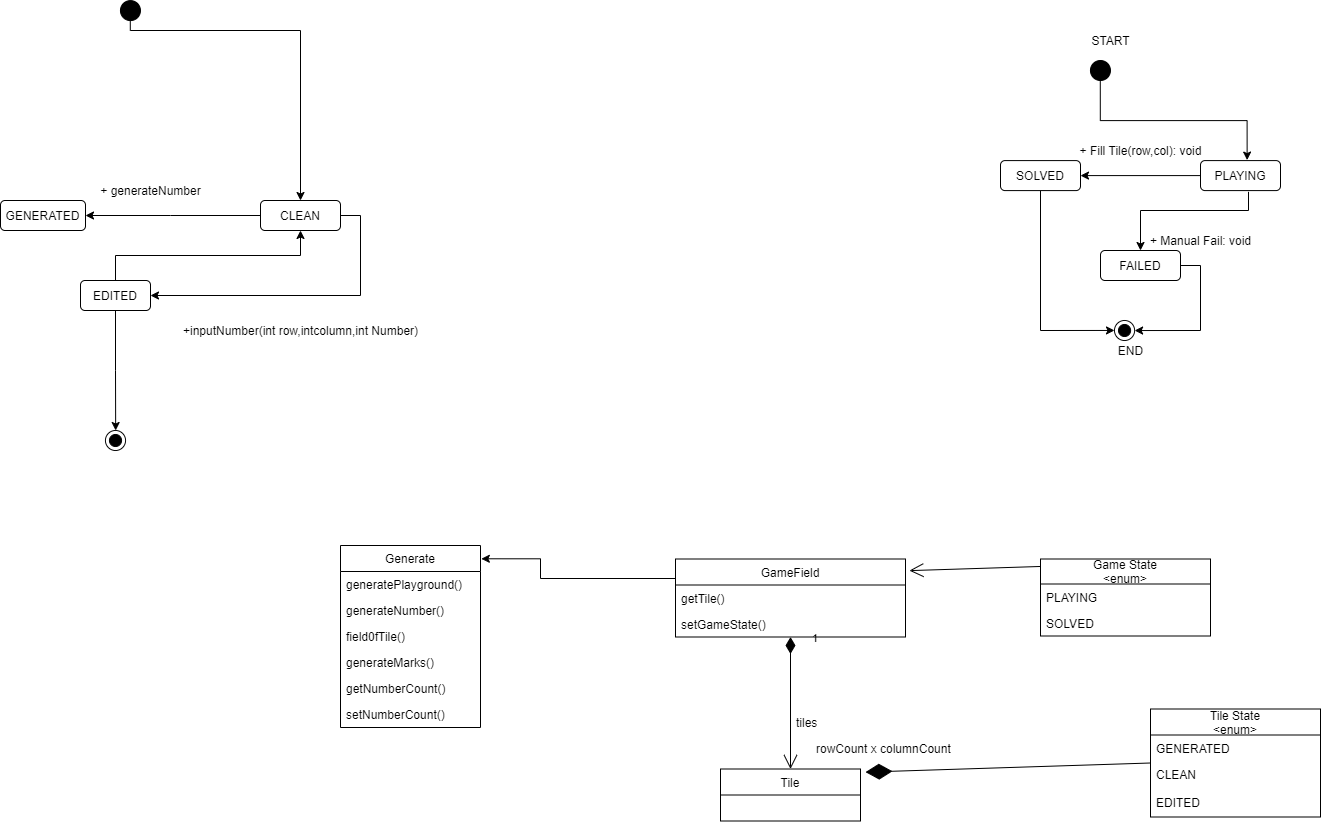

The diagram above was exported from draw.io. Its source (the exported page's mxGraphModel, read from the mxfile embedded in the PNG):
<mxGraphModel dx="2489" dy="702" grid="1" gridSize="10" guides="1" tooltips="1" connect="1" arrows="1" fold="1" page="1" pageScale="1" pageWidth="827" pageHeight="1169" math="0" shadow="0">
  <root>
    <mxCell id="0" />
    <mxCell id="1" parent="0" />
    <mxCell id="7i12LveRVPQJxSrNhg2l-5" value="1" style="endArrow=open;html=1;endSize=12;startArrow=diamondThin;startSize=14;startFill=1;edgeStyle=orthogonalEdgeStyle;align=left;verticalAlign=bottom;" parent="1" source="7i12LveRVPQJxSrNhg2l-1" target="7i12LveRVPQJxSrNhg2l-13" edge="1">
      <mxGeometry x="-0.8421" y="20" relative="1" as="geometry">
        <mxPoint x="510" y="368.5" as="sourcePoint" />
        <mxPoint x="410" y="488.5" as="targetPoint" />
        <mxPoint as="offset" />
      </mxGeometry>
    </mxCell>
    <mxCell id="7i12LveRVPQJxSrNhg2l-48" value="" style="endArrow=diamondThin;endFill=1;endSize=24;html=1;exitX=0;exitY=0.5;exitDx=0;exitDy=0;entryX=1.036;entryY=0.06;entryDx=0;entryDy=0;entryPerimeter=0;" parent="1" source="7i12LveRVPQJxSrNhg2l-44" target="7i12LveRVPQJxSrNhg2l-13" edge="1">
      <mxGeometry width="160" relative="1" as="geometry">
        <mxPoint x="150" y="418.5" as="sourcePoint" />
        <mxPoint x="310" y="418.5" as="targetPoint" />
      </mxGeometry>
    </mxCell>
    <mxCell id="7i12LveRVPQJxSrNhg2l-66" value="tiles" style="text;strokeColor=none;fillColor=none;align=left;verticalAlign=top;spacingLeft=4;spacingRight=4;overflow=hidden;rotatable=0;points=[[0,0.5],[1,0.5]];portConstraint=eastwest;" parent="1" vertex="1">
      <mxGeometry x="90" y="748.5" width="100" height="26" as="geometry" />
    </mxCell>
    <mxCell id="7i12LveRVPQJxSrNhg2l-67" value="rowCount x columnCount" style="text;strokeColor=none;fillColor=none;align=left;verticalAlign=top;spacingLeft=4;spacingRight=4;overflow=hidden;rotatable=0;points=[[0,0.5],[1,0.5]];portConstraint=eastwest;" parent="1" vertex="1">
      <mxGeometry x="110" y="774.5" width="160" height="26" as="geometry" />
    </mxCell>
    <mxCell id="7i12LveRVPQJxSrNhg2l-86" style="edgeStyle=orthogonalEdgeStyle;rounded=0;orthogonalLoop=1;jettySize=auto;html=1;exitX=0.5;exitY=1;exitDx=0;exitDy=0;entryX=0.5;entryY=0;entryDx=0;entryDy=0;" parent="1" source="7i12LveRVPQJxSrNhg2l-68" target="7i12LveRVPQJxSrNhg2l-85" edge="1">
      <mxGeometry relative="1" as="geometry" />
    </mxCell>
    <mxCell id="-a-sFMxCNQW63QATH_t--30" style="edgeStyle=orthogonalEdgeStyle;rounded=0;orthogonalLoop=1;jettySize=auto;html=1;exitX=0.5;exitY=0;exitDx=0;exitDy=0;entryX=0.5;entryY=1;entryDx=0;entryDy=0;" edge="1" parent="1" source="7i12LveRVPQJxSrNhg2l-68" target="7i12LveRVPQJxSrNhg2l-69">
      <mxGeometry relative="1" as="geometry" />
    </mxCell>
    <mxCell id="7i12LveRVPQJxSrNhg2l-68" value="EDITED" style="rounded=1;whiteSpace=wrap;html=1;" parent="1" vertex="1">
      <mxGeometry x="-620" y="320" width="70" height="30" as="geometry" />
    </mxCell>
    <mxCell id="7i12LveRVPQJxSrNhg2l-117" style="edgeStyle=orthogonalEdgeStyle;rounded=0;orthogonalLoop=1;jettySize=auto;html=1;exitX=1;exitY=0.5;exitDx=0;exitDy=0;entryX=1;entryY=0.5;entryDx=0;entryDy=0;" parent="1" source="7i12LveRVPQJxSrNhg2l-69" target="7i12LveRVPQJxSrNhg2l-68" edge="1">
      <mxGeometry relative="1" as="geometry">
        <mxPoint x="-470" y="330" as="targetPoint" />
        <Array as="points">
          <mxPoint x="-340" y="255" />
          <mxPoint x="-340" y="335" />
        </Array>
      </mxGeometry>
    </mxCell>
    <mxCell id="7i12LveRVPQJxSrNhg2l-120" style="edgeStyle=orthogonalEdgeStyle;rounded=0;orthogonalLoop=1;jettySize=auto;html=1;exitX=0;exitY=0.5;exitDx=0;exitDy=0;entryX=1;entryY=0.5;entryDx=0;entryDy=0;" parent="1" source="7i12LveRVPQJxSrNhg2l-69" target="7i12LveRVPQJxSrNhg2l-105" edge="1">
      <mxGeometry relative="1" as="geometry">
        <Array as="points">
          <mxPoint x="-530" y="255" />
          <mxPoint x="-530" y="255" />
        </Array>
      </mxGeometry>
    </mxCell>
    <mxCell id="7i12LveRVPQJxSrNhg2l-69" value="CLEAN" style="rounded=1;whiteSpace=wrap;html=1;" parent="1" vertex="1">
      <mxGeometry x="-440" y="240" width="80" height="30" as="geometry" />
    </mxCell>
    <mxCell id="7i12LveRVPQJxSrNhg2l-77" style="edgeStyle=orthogonalEdgeStyle;rounded=0;orthogonalLoop=1;jettySize=auto;html=1;exitX=0.5;exitY=1;exitDx=0;exitDy=0;" parent="1" source="7i12LveRVPQJxSrNhg2l-72" target="7i12LveRVPQJxSrNhg2l-69" edge="1">
      <mxGeometry relative="1" as="geometry">
        <Array as="points">
          <mxPoint x="-570" y="70" />
          <mxPoint x="-400" y="70" />
        </Array>
      </mxGeometry>
    </mxCell>
    <mxCell id="7i12LveRVPQJxSrNhg2l-72" value="" style="ellipse;html=1;fillColor=#000000;rotation=1;" parent="1" vertex="1">
      <mxGeometry x="-580.05" y="40.09" width="20" height="20" as="geometry" />
    </mxCell>
    <mxCell id="7i12LveRVPQJxSrNhg2l-85" value="" style="ellipse;html=1;shape=endState;fillColor=#000000;rotation=1;" parent="1" vertex="1">
      <mxGeometry x="-595.05" y="470" width="20.09" height="20" as="geometry" />
    </mxCell>
    <mxCell id="7i12LveRVPQJxSrNhg2l-95" style="edgeStyle=orthogonalEdgeStyle;rounded=0;orthogonalLoop=1;jettySize=auto;html=1;exitX=1;exitY=0.5;exitDx=0;exitDy=0;" parent="1" source="7i12LveRVPQJxSrNhg2l-87" target="7i12LveRVPQJxSrNhg2l-94" edge="1">
      <mxGeometry relative="1" as="geometry">
        <Array as="points">
          <mxPoint x="500" y="305" />
          <mxPoint x="500" y="370" />
        </Array>
      </mxGeometry>
    </mxCell>
    <mxCell id="7i12LveRVPQJxSrNhg2l-87" value="FAILED" style="rounded=1;whiteSpace=wrap;html=1;" parent="1" vertex="1">
      <mxGeometry x="400" y="290" width="80" height="30" as="geometry" />
    </mxCell>
    <mxCell id="7i12LveRVPQJxSrNhg2l-124" style="edgeStyle=orthogonalEdgeStyle;rounded=0;orthogonalLoop=1;jettySize=auto;html=1;exitX=0.5;exitY=1;exitDx=0;exitDy=0;" parent="1" source="7i12LveRVPQJxSrNhg2l-88" target="7i12LveRVPQJxSrNhg2l-94" edge="1">
      <mxGeometry relative="1" as="geometry">
        <Array as="points">
          <mxPoint x="340" y="370" />
        </Array>
      </mxGeometry>
    </mxCell>
    <mxCell id="7i12LveRVPQJxSrNhg2l-88" value="SOLVED" style="rounded=1;whiteSpace=wrap;html=1;" parent="1" vertex="1">
      <mxGeometry x="300" y="200.09" width="80" height="30" as="geometry" />
    </mxCell>
    <mxCell id="7i12LveRVPQJxSrNhg2l-92" style="edgeStyle=orthogonalEdgeStyle;rounded=0;orthogonalLoop=1;jettySize=auto;html=1;exitX=0;exitY=0.5;exitDx=0;exitDy=0;entryX=1;entryY=0.5;entryDx=0;entryDy=0;" parent="1" source="7i12LveRVPQJxSrNhg2l-89" target="7i12LveRVPQJxSrNhg2l-88" edge="1">
      <mxGeometry relative="1" as="geometry">
        <mxPoint x="410" y="215" as="targetPoint" />
        <Array as="points" />
      </mxGeometry>
    </mxCell>
    <mxCell id="7i12LveRVPQJxSrNhg2l-93" style="edgeStyle=orthogonalEdgeStyle;rounded=0;orthogonalLoop=1;jettySize=auto;html=1;exitX=0.6;exitY=1.041;exitDx=0;exitDy=0;exitPerimeter=0;" parent="1" source="7i12LveRVPQJxSrNhg2l-89" target="7i12LveRVPQJxSrNhg2l-87" edge="1">
      <mxGeometry relative="1" as="geometry">
        <Array as="points">
          <mxPoint x="548" y="250" />
          <mxPoint x="440" y="250" />
        </Array>
      </mxGeometry>
    </mxCell>
    <mxCell id="7i12LveRVPQJxSrNhg2l-109" style="edgeStyle=orthogonalEdgeStyle;rounded=0;orthogonalLoop=1;jettySize=auto;html=1;exitX=0.75;exitY=0;exitDx=0;exitDy=0;entryX=0.75;entryY=1;entryDx=0;entryDy=0;" parent="1" source="7i12LveRVPQJxSrNhg2l-89" target="7i12LveRVPQJxSrNhg2l-89" edge="1">
      <mxGeometry relative="1" as="geometry">
        <mxPoint x="-60" y="120" as="targetPoint" />
      </mxGeometry>
    </mxCell>
    <mxCell id="7i12LveRVPQJxSrNhg2l-89" value="PLAYING" style="rounded=1;whiteSpace=wrap;html=1;" parent="1" vertex="1">
      <mxGeometry x="500" y="200.09" width="80" height="30" as="geometry" />
    </mxCell>
    <mxCell id="7i12LveRVPQJxSrNhg2l-91" style="edgeStyle=orthogonalEdgeStyle;rounded=0;orthogonalLoop=1;jettySize=auto;html=1;exitX=0.5;exitY=1;exitDx=0;exitDy=0;entryX=0.583;entryY=-0.017;entryDx=0;entryDy=0;entryPerimeter=0;" parent="1" source="7i12LveRVPQJxSrNhg2l-90" target="7i12LveRVPQJxSrNhg2l-89" edge="1">
      <mxGeometry relative="1" as="geometry" />
    </mxCell>
    <mxCell id="7i12LveRVPQJxSrNhg2l-90" value="" style="ellipse;html=1;fillColor=#000000;rotation=1;" parent="1" vertex="1">
      <mxGeometry x="389.95" y="100" width="20" height="20" as="geometry" />
    </mxCell>
    <mxCell id="7i12LveRVPQJxSrNhg2l-94" value="" style="ellipse;html=1;shape=endState;fillColor=#000000;rotation=1;" parent="1" vertex="1">
      <mxGeometry x="413.99999999999994" y="360" width="20.09" height="20" as="geometry" />
    </mxCell>
    <mxCell id="7i12LveRVPQJxSrNhg2l-105" value="GENERATED" style="rounded=1;whiteSpace=wrap;html=1;" parent="1" vertex="1">
      <mxGeometry x="-700" y="240" width="85" height="30" as="geometry" />
    </mxCell>
    <mxCell id="7i12LveRVPQJxSrNhg2l-111" value="" style="endArrow=open;endFill=1;endSize=12;html=1;entryX=1.017;entryY=0.149;entryDx=0;entryDy=0;entryPerimeter=0;exitX=0;exitY=0.097;exitDx=0;exitDy=0;exitPerimeter=0;" parent="1" source="7i12LveRVPQJxSrNhg2l-49" target="7i12LveRVPQJxSrNhg2l-1" edge="1">
      <mxGeometry width="160" relative="1" as="geometry">
        <mxPoint x="167" y="368.5" as="sourcePoint" />
        <mxPoint x="327" y="368.5" as="targetPoint" />
      </mxGeometry>
    </mxCell>
    <mxCell id="7i12LveRVPQJxSrNhg2l-13" value="Tile" style="swimlane;fontStyle=0;childLayout=stackLayout;horizontal=1;startSize=26;fillColor=none;horizontalStack=0;resizeParent=1;resizeParentMax=0;resizeLast=0;collapsible=1;marginBottom=0;" parent="1" vertex="1">
      <mxGeometry x="20" y="808.5" width="140" height="52" as="geometry" />
    </mxCell>
    <mxCell id="7i12LveRVPQJxSrNhg2l-1" value="GameField" style="swimlane;fontStyle=0;childLayout=stackLayout;horizontal=1;startSize=26;fillColor=none;horizontalStack=0;resizeParent=1;resizeParentMax=0;resizeLast=0;collapsible=1;marginBottom=0;" parent="1" vertex="1">
      <mxGeometry x="-25" y="598.5" width="230" height="78" as="geometry" />
    </mxCell>
    <mxCell id="7i12LveRVPQJxSrNhg2l-2" value="getTile()" style="text;strokeColor=none;fillColor=none;align=left;verticalAlign=top;spacingLeft=4;spacingRight=4;overflow=hidden;rotatable=0;points=[[0,0.5],[1,0.5]];portConstraint=eastwest;" parent="7i12LveRVPQJxSrNhg2l-1" vertex="1">
      <mxGeometry y="26" width="230" height="26" as="geometry" />
    </mxCell>
    <mxCell id="7i12LveRVPQJxSrNhg2l-64" value="setGameState()" style="text;strokeColor=none;fillColor=none;align=left;verticalAlign=top;spacingLeft=4;spacingRight=4;overflow=hidden;rotatable=0;points=[[0,0.5],[1,0.5]];portConstraint=eastwest;" parent="7i12LveRVPQJxSrNhg2l-1" vertex="1">
      <mxGeometry y="52" width="230" height="26" as="geometry" />
    </mxCell>
    <mxCell id="7i12LveRVPQJxSrNhg2l-49" value="Game State&#10;&lt;enum&gt;" style="swimlane;fontStyle=0;childLayout=stackLayout;horizontal=1;startSize=25;fillColor=none;horizontalStack=0;resizeParent=1;resizeParentMax=0;resizeLast=0;collapsible=1;marginBottom=0;" parent="1" vertex="1">
      <mxGeometry x="340" y="598.5" width="170" height="77" as="geometry" />
    </mxCell>
    <mxCell id="7i12LveRVPQJxSrNhg2l-50" value="PLAYING" style="text;strokeColor=none;fillColor=none;align=left;verticalAlign=top;spacingLeft=4;spacingRight=4;overflow=hidden;rotatable=0;points=[[0,0.5],[1,0.5]];portConstraint=eastwest;" parent="7i12LveRVPQJxSrNhg2l-49" vertex="1">
      <mxGeometry y="25" width="170" height="26" as="geometry" />
    </mxCell>
    <mxCell id="7i12LveRVPQJxSrNhg2l-57" value="SOLVED " style="text;strokeColor=none;fillColor=none;align=left;verticalAlign=top;spacingLeft=4;spacingRight=4;overflow=hidden;rotatable=0;points=[[0,0.5],[1,0.5]];portConstraint=eastwest;" parent="7i12LveRVPQJxSrNhg2l-49" vertex="1">
      <mxGeometry y="51" width="170" height="26" as="geometry" />
    </mxCell>
    <mxCell id="7i12LveRVPQJxSrNhg2l-44" value="Tile State &#10;&lt;enum&gt;" style="swimlane;fontStyle=0;childLayout=stackLayout;horizontal=1;startSize=26;fillColor=none;horizontalStack=0;resizeParent=1;resizeParentMax=0;resizeLast=0;collapsible=1;marginBottom=0;" parent="1" vertex="1">
      <mxGeometry x="450" y="748.5" width="170" height="108" as="geometry" />
    </mxCell>
    <mxCell id="7i12LveRVPQJxSrNhg2l-45" value="GENERATED" style="text;strokeColor=none;fillColor=none;align=left;verticalAlign=top;spacingLeft=4;spacingRight=4;overflow=hidden;rotatable=0;points=[[0,0.5],[1,0.5]];portConstraint=eastwest;fontStyle=0" parent="7i12LveRVPQJxSrNhg2l-44" vertex="1">
      <mxGeometry y="26" width="170" height="26" as="geometry" />
    </mxCell>
    <mxCell id="7i12LveRVPQJxSrNhg2l-60" value="CLEAN" style="text;strokeColor=none;fillColor=none;align=left;verticalAlign=top;spacingLeft=4;spacingRight=4;overflow=hidden;rotatable=0;points=[[0,0.5],[1,0.5]];portConstraint=eastwest;fontStyle=0" parent="7i12LveRVPQJxSrNhg2l-44" vertex="1">
      <mxGeometry y="52" width="170" height="28" as="geometry" />
    </mxCell>
    <mxCell id="-a-sFMxCNQW63QATH_t--9" value="EDITED" style="text;strokeColor=none;fillColor=none;align=left;verticalAlign=top;spacingLeft=4;spacingRight=4;overflow=hidden;rotatable=0;points=[[0,0.5],[1,0.5]];portConstraint=eastwest;fontStyle=0" vertex="1" parent="7i12LveRVPQJxSrNhg2l-44">
      <mxGeometry y="80" width="170" height="28" as="geometry" />
    </mxCell>
    <mxCell id="7i12LveRVPQJxSrNhg2l-136" value="+ generateNumber" style="text;html=1;align=center;verticalAlign=middle;resizable=0;points=[];autosize=1;" parent="1" vertex="1">
      <mxGeometry x="-610" y="220" width="120" height="20" as="geometry" />
    </mxCell>
    <mxCell id="7i12LveRVPQJxSrNhg2l-137" value="+inputNumber(int row,intcolumn,int Number)" style="text;html=1;align=center;verticalAlign=middle;resizable=0;points=[];autosize=1;" parent="1" vertex="1">
      <mxGeometry x="-525" y="360" width="250" height="20" as="geometry" />
    </mxCell>
    <mxCell id="7i12LveRVPQJxSrNhg2l-139" value="+ Fill Tile(row,col): void" style="text;html=1;align=center;verticalAlign=middle;resizable=0;points=[];autosize=1;" parent="1" vertex="1">
      <mxGeometry x="370" y="180.09" width="140" height="20" as="geometry" />
    </mxCell>
    <mxCell id="7i12LveRVPQJxSrNhg2l-140" value="+ Manual Fail: void" style="text;html=1;align=center;verticalAlign=middle;resizable=0;points=[];autosize=1;" parent="1" vertex="1">
      <mxGeometry x="440" y="270" width="120" height="20" as="geometry" />
    </mxCell>
    <mxCell id="-a-sFMxCNQW63QATH_t--18" value="Generate" style="swimlane;fontStyle=0;childLayout=stackLayout;horizontal=1;startSize=26;fillColor=none;horizontalStack=0;resizeParent=1;resizeParentMax=0;resizeLast=0;collapsible=1;marginBottom=0;" vertex="1" parent="1">
      <mxGeometry x="-360" y="585" width="140" height="182" as="geometry" />
    </mxCell>
    <mxCell id="-a-sFMxCNQW63QATH_t--19" value="generatePlayground()" style="text;strokeColor=none;fillColor=none;align=left;verticalAlign=top;spacingLeft=4;spacingRight=4;overflow=hidden;rotatable=0;points=[[0,0.5],[1,0.5]];portConstraint=eastwest;" vertex="1" parent="-a-sFMxCNQW63QATH_t--18">
      <mxGeometry y="26" width="140" height="26" as="geometry" />
    </mxCell>
    <mxCell id="-a-sFMxCNQW63QATH_t--20" value="generateNumber()" style="text;strokeColor=none;fillColor=none;align=left;verticalAlign=top;spacingLeft=4;spacingRight=4;overflow=hidden;rotatable=0;points=[[0,0.5],[1,0.5]];portConstraint=eastwest;" vertex="1" parent="-a-sFMxCNQW63QATH_t--18">
      <mxGeometry y="52" width="140" height="26" as="geometry" />
    </mxCell>
    <mxCell id="-a-sFMxCNQW63QATH_t--21" value="field0fTile()" style="text;strokeColor=none;fillColor=none;align=left;verticalAlign=top;spacingLeft=4;spacingRight=4;overflow=hidden;rotatable=0;points=[[0,0.5],[1,0.5]];portConstraint=eastwest;" vertex="1" parent="-a-sFMxCNQW63QATH_t--18">
      <mxGeometry y="78" width="140" height="26" as="geometry" />
    </mxCell>
    <mxCell id="-a-sFMxCNQW63QATH_t--22" value="generateMarks()" style="text;strokeColor=none;fillColor=none;align=left;verticalAlign=top;spacingLeft=4;spacingRight=4;overflow=hidden;rotatable=0;points=[[0,0.5],[1,0.5]];portConstraint=eastwest;" vertex="1" parent="-a-sFMxCNQW63QATH_t--18">
      <mxGeometry y="104" width="140" height="26" as="geometry" />
    </mxCell>
    <mxCell id="-a-sFMxCNQW63QATH_t--23" value="getNumberCount()" style="text;strokeColor=none;fillColor=none;align=left;verticalAlign=top;spacingLeft=4;spacingRight=4;overflow=hidden;rotatable=0;points=[[0,0.5],[1,0.5]];portConstraint=eastwest;" vertex="1" parent="-a-sFMxCNQW63QATH_t--18">
      <mxGeometry y="130" width="140" height="26" as="geometry" />
    </mxCell>
    <mxCell id="-a-sFMxCNQW63QATH_t--24" value="setNumberCount()" style="text;strokeColor=none;fillColor=none;align=left;verticalAlign=top;spacingLeft=4;spacingRight=4;overflow=hidden;rotatable=0;points=[[0,0.5],[1,0.5]];portConstraint=eastwest;" vertex="1" parent="-a-sFMxCNQW63QATH_t--18">
      <mxGeometry y="156" width="140" height="26" as="geometry" />
    </mxCell>
    <mxCell id="-a-sFMxCNQW63QATH_t--25" style="edgeStyle=orthogonalEdgeStyle;rounded=0;orthogonalLoop=1;jettySize=auto;html=1;entryX=1.006;entryY=0.073;entryDx=0;entryDy=0;entryPerimeter=0;exitX=0;exitY=0.25;exitDx=0;exitDy=0;" edge="1" parent="1" source="7i12LveRVPQJxSrNhg2l-1" target="-a-sFMxCNQW63QATH_t--18">
      <mxGeometry relative="1" as="geometry">
        <Array as="points">
          <mxPoint x="-160" y="618.5" />
          <mxPoint x="-160" y="598.5" />
        </Array>
        <mxPoint x="-80" y="638.5" as="sourcePoint" />
        <mxPoint x="-200" y="588.5" as="targetPoint" />
      </mxGeometry>
    </mxCell>
    <mxCell id="-a-sFMxCNQW63QATH_t--26" value="START" style="text;html=1;align=center;verticalAlign=middle;resizable=0;points=[];autosize=1;" vertex="1" parent="1">
      <mxGeometry x="385" y="70" width="50" height="20" as="geometry" />
    </mxCell>
    <mxCell id="-a-sFMxCNQW63QATH_t--27" value="END" style="text;html=1;align=center;verticalAlign=middle;resizable=0;points=[];autosize=1;" vertex="1" parent="1">
      <mxGeometry x="410" y="380" width="40" height="20" as="geometry" />
    </mxCell>
  </root>
</mxGraphModel>